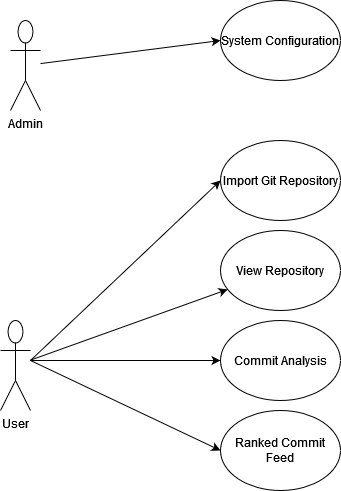

The diagram above was exported from draw.io. Its source (the exported page's mxGraphModel, read from the mxfile embedded in the PNG):
<mxGraphModel dx="997" dy="705" grid="1" gridSize="10" guides="1" tooltips="1" connect="1" arrows="1" fold="1" page="1" pageScale="1" pageWidth="827" pageHeight="1169" math="0" shadow="0">
  <root>
    <mxCell id="0" />
    <mxCell id="1" parent="0" />
    <mxCell id="9i1FCGDjDGYgowUjo6cd-4" value="Admin" style="shape=umlActor;verticalLabelPosition=bottom;verticalAlign=top;html=1;outlineConnect=0;" vertex="1" parent="1">
      <mxGeometry x="160" y="220" width="30" height="90" as="geometry" />
    </mxCell>
    <mxCell id="9i1FCGDjDGYgowUjo6cd-5" value="System Configuration" style="ellipse;whiteSpace=wrap;html=1;" vertex="1" parent="1">
      <mxGeometry x="370" y="200" width="120" height="80" as="geometry" />
    </mxCell>
    <mxCell id="9i1FCGDjDGYgowUjo6cd-7" value="" style="endArrow=classic;html=1;rounded=0;entryX=0;entryY=0.5;entryDx=0;entryDy=0;" edge="1" parent="1" source="9i1FCGDjDGYgowUjo6cd-4" target="9i1FCGDjDGYgowUjo6cd-5">
      <mxGeometry width="50" height="50" relative="1" as="geometry">
        <mxPoint x="390" y="470" as="sourcePoint" />
        <mxPoint x="440" y="420" as="targetPoint" />
      </mxGeometry>
    </mxCell>
    <mxCell id="9i1FCGDjDGYgowUjo6cd-16" value="User" style="shape=umlActor;verticalLabelPosition=bottom;verticalAlign=top;html=1;outlineConnect=0;" vertex="1" parent="1">
      <mxGeometry x="150" y="520" width="30" height="90" as="geometry" />
    </mxCell>
    <mxCell id="9i1FCGDjDGYgowUjo6cd-17" value="Import Git Repository" style="ellipse;whiteSpace=wrap;html=1;" vertex="1" parent="1">
      <mxGeometry x="370" y="340" width="120" height="80" as="geometry" />
    </mxCell>
    <mxCell id="9i1FCGDjDGYgowUjo6cd-18" value="View Repository" style="ellipse;whiteSpace=wrap;html=1;" vertex="1" parent="1">
      <mxGeometry x="370" y="430" width="120" height="80" as="geometry" />
    </mxCell>
    <mxCell id="9i1FCGDjDGYgowUjo6cd-19" value="Commit Analysis" style="ellipse;whiteSpace=wrap;html=1;" vertex="1" parent="1">
      <mxGeometry x="370" y="520" width="120" height="80" as="geometry" />
    </mxCell>
    <mxCell id="9i1FCGDjDGYgowUjo6cd-20" value="Ranked Commit Feed" style="ellipse;whiteSpace=wrap;html=1;" vertex="1" parent="1">
      <mxGeometry x="370" y="610" width="120" height="80" as="geometry" />
    </mxCell>
    <mxCell id="9i1FCGDjDGYgowUjo6cd-22" value="" style="endArrow=classic;html=1;rounded=0;" edge="1" parent="1" source="9i1FCGDjDGYgowUjo6cd-16" target="9i1FCGDjDGYgowUjo6cd-18">
      <mxGeometry width="50" height="50" relative="1" as="geometry">
        <mxPoint x="390" y="530" as="sourcePoint" />
        <mxPoint x="360" y="480" as="targetPoint" />
      </mxGeometry>
    </mxCell>
    <mxCell id="9i1FCGDjDGYgowUjo6cd-23" value="" style="endArrow=classic;html=1;rounded=0;" edge="1" parent="1" target="9i1FCGDjDGYgowUjo6cd-19">
      <mxGeometry width="50" height="50" relative="1" as="geometry">
        <mxPoint x="180" y="560" as="sourcePoint" />
        <mxPoint x="440" y="480" as="targetPoint" />
      </mxGeometry>
    </mxCell>
    <mxCell id="9i1FCGDjDGYgowUjo6cd-24" value="" style="endArrow=classic;html=1;rounded=0;entryX=0;entryY=0.5;entryDx=0;entryDy=0;" edge="1" parent="1" target="9i1FCGDjDGYgowUjo6cd-17">
      <mxGeometry width="50" height="50" relative="1" as="geometry">
        <mxPoint x="180" y="560" as="sourcePoint" />
        <mxPoint x="440" y="480" as="targetPoint" />
      </mxGeometry>
    </mxCell>
    <mxCell id="9i1FCGDjDGYgowUjo6cd-25" value="" style="endArrow=classic;html=1;rounded=0;entryX=0;entryY=0.5;entryDx=0;entryDy=0;" edge="1" parent="1" target="9i1FCGDjDGYgowUjo6cd-20">
      <mxGeometry width="50" height="50" relative="1" as="geometry">
        <mxPoint x="180" y="560" as="sourcePoint" />
        <mxPoint x="440" y="480" as="targetPoint" />
      </mxGeometry>
    </mxCell>
  </root>
</mxGraphModel>